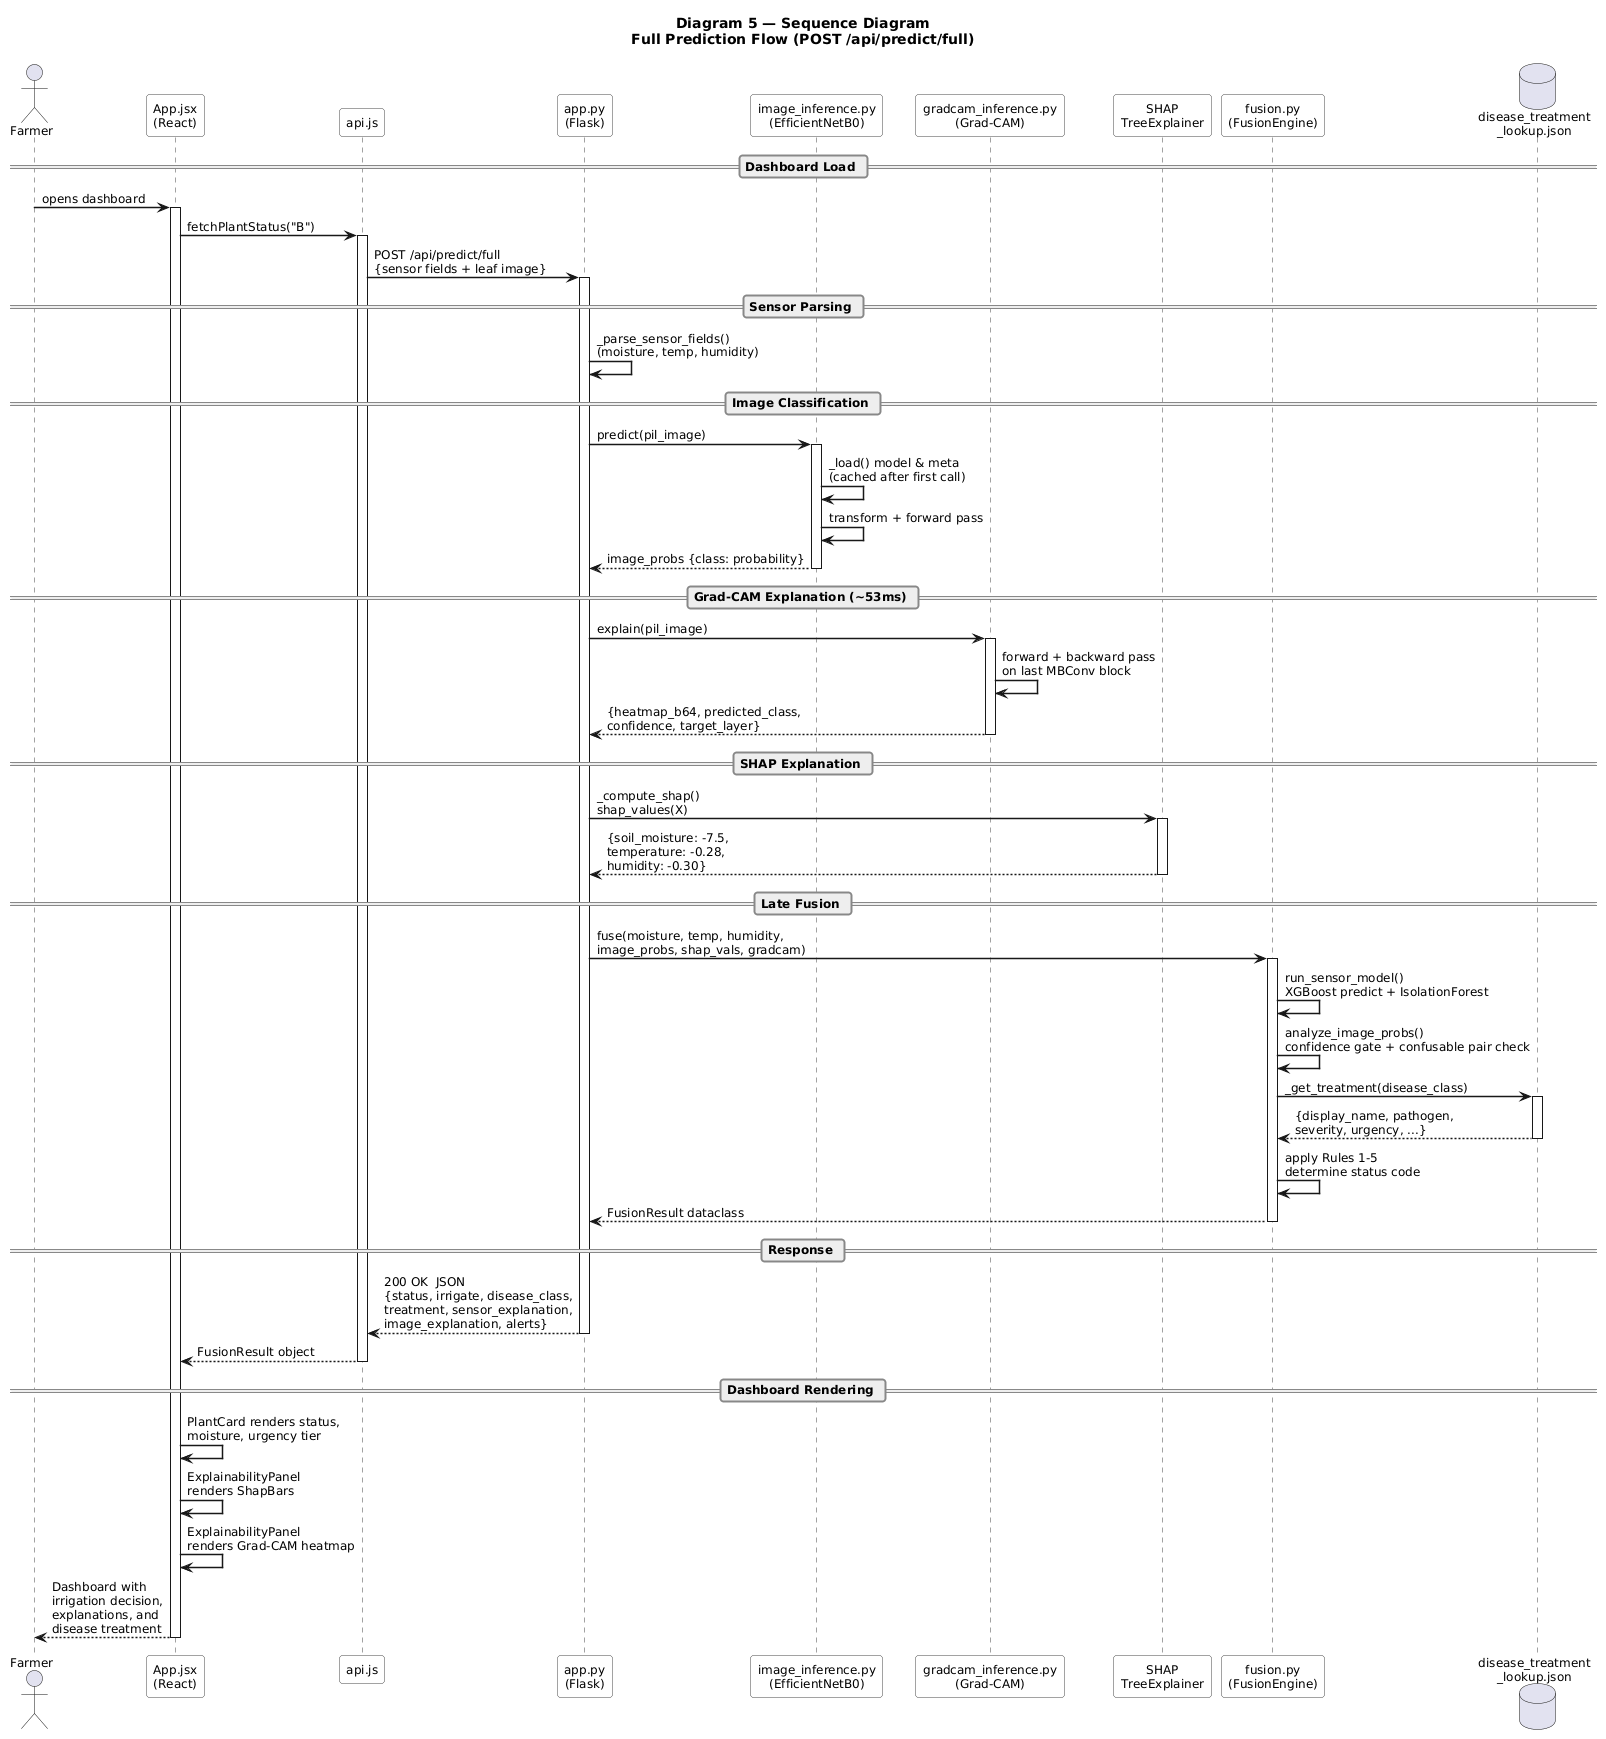

The diagram above was rendered by PlantUML. Its source (embedded in the PNG):
@startuml
skinparam backgroundColor white
skinparam defaultFontName "Segoe UI"
skinparam defaultFontSize 12
skinparam shadowing false
skinparam roundCorner 6
skinparam sequenceArrowThickness 1.5
skinparam sequenceLifeLineBorderColor #444444
skinparam sequenceParticipantBorderColor #444444
skinparam sequenceParticipantBackgroundColor white
skinparam sequenceGroupBorderColor #888888
skinparam sequenceDividerBorderColor #888888

skinparam note {
  BackgroundColor #FFFFEE
  BorderColor #AAAAAA
  FontSize 10
}

title <b>Diagram 5 — Sequence Diagram</b>\nFull Prediction Flow (POST /api/predict/full)

actor "Farmer" as USER
participant "App.jsx\n(React)" as FE
participant "api.js" as API
participant "app.py\n(Flask)" as FLASK
participant "image_inference.py\n(EfficientNetB0)" as IMG
participant "gradcam_inference.py\n(Grad-CAM)" as GCAM
participant "SHAP\nTreeExplainer" as SHAP
participant "fusion.py\n(FusionEngine)" as FUSION
database "disease_treatment\n_lookup.json" as TREAT

== Dashboard Load ==

USER -> FE : opens dashboard
activate FE
FE -> API : fetchPlantStatus("B")
activate API
API -> FLASK : POST /api/predict/full\n{sensor fields + leaf image}
activate FLASK

== Sensor Parsing ==
FLASK -> FLASK : _parse_sensor_fields()\n(moisture, temp, humidity)

== Image Classification ==
FLASK -> IMG : predict(pil_image)
activate IMG
IMG -> IMG : _load() model & meta\n(cached after first call)
IMG -> IMG : transform + forward pass
IMG --> FLASK : image_probs {class: probability}
deactivate IMG

== Grad-CAM Explanation (~53ms) ==
FLASK -> GCAM : explain(pil_image)
activate GCAM
GCAM -> GCAM : forward + backward pass\non last MBConv block
GCAM --> FLASK : {heatmap_b64, predicted_class,\nconfidence, target_layer}
deactivate GCAM

== SHAP Explanation ==
FLASK -> SHAP : _compute_shap()\nshap_values(X)
activate SHAP
SHAP --> FLASK : {soil_moisture: -7.5,\ntemperature: -0.28,\nhumidity: -0.30}
deactivate SHAP

== Late Fusion ==
FLASK -> FUSION : fuse(moisture, temp, humidity,\nimage_probs, shap_vals, gradcam)
activate FUSION

FUSION -> FUSION : run_sensor_model()\nXGBoost predict + IsolationForest

FUSION -> FUSION : analyze_image_probs()\nconfidence gate + confusable pair check

FUSION -> TREAT : _get_treatment(disease_class)
activate TREAT
TREAT --> FUSION : {display_name, pathogen,\nseverity, urgency, ...}
deactivate TREAT

FUSION -> FUSION : apply Rules 1-5\ndetermine status code

FUSION --> FLASK : FusionResult dataclass
deactivate FUSION

== Response ==
FLASK --> API : 200 OK  JSON\n{status, irrigate, disease_class,\ntreatment, sensor_explanation,\nimage_explanation, alerts}
deactivate FLASK

API --> FE : FusionResult object
deactivate API

== Dashboard Rendering ==

FE -> FE : PlantCard renders status,\nmoisture, urgency tier
FE -> FE : ExplainabilityPanel\nrenders ShapBars
FE -> FE : ExplainabilityPanel\nrenders Grad-CAM heatmap

FE --> USER : Dashboard with\nirrigation decision,\nexplanations, and\ndisease treatment

deactivate FE
@enduml